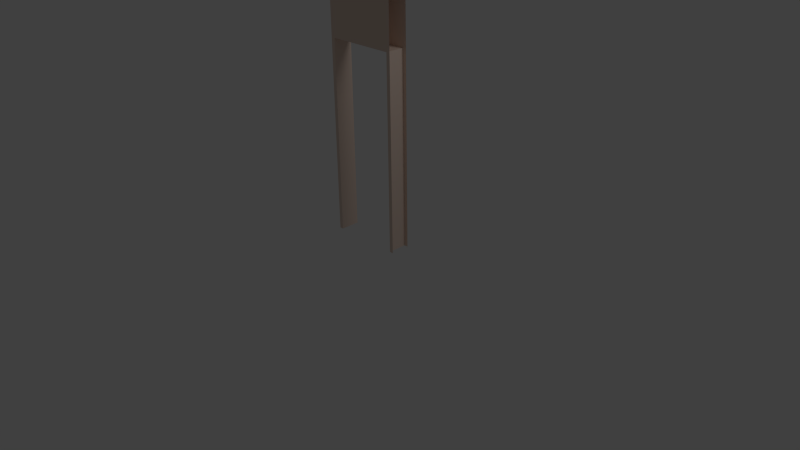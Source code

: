 # Source: InnerWall_Door.blend  (saved by Blender 2.63.0; exported with 4.5.12 LTS)
import bpy
from mathutils import Matrix  # noqa: F401  (used for matrix-valued properties, if any)

bpy.ops.wm.read_factory_settings(use_empty=True)
scene = bpy.context.scene
scene.name = 'Scene'

# ---- collections
col_collection_1 = bpy.data.collections.new('Collection 1'); scene.collection.children.link(col_collection_1)

# ---- materials (node trees are filled in below, after node groups)
mat_inner_wall = bpy.data.materials.new('Inner Wall')
mat_inner_wall.alpha_threshold = 0.0
mat_inner_wall.use_transparent_shadow = False
mat_inner_wall.diffuse_color = (0.8, 0.6405, 0.5465, 1.0)
mat_inner_wall.roughness = 0.5
mat_inner_wall.line_color = (0.0, 0.0, 0.0, 1.0)

# ---- material node trees

# ---- world
world_world = bpy.data.worlds.new('World'); scene.world = world_world
world_world.color = (0.05088, 0.05088, 0.05088)
world_world.use_sun_shadow = False
world_world.sun_shadow_jitter_overblur = 0.0
world_world.cycles.sampling_method = 'MANUAL'
world_world.cycles.sample_map_resolution = 256

# ---- cameras
cam_camera = bpy.data.cameras.new('Camera')
cam_camera.clip_end = 100.0
cam_camera.lens = 35.0
cam_camera.sensor_width = 32.0
cam_camera.sensor_height = 18.0
cam_camera.ortho_scale = 7.314
cam_camera.dof.focus_distance = 0.0
cam_camera.dof.aperture_fstop = 128.0

# ---- lights
light_lamp = bpy.data.lights.new('Lamp', 'POINT')
light_lamp.transmission_factor = 0.0
light_lamp.cutoff_distance = 30.0
light_lamp.energy = 100.0
light_lamp.shadow_buffer_clip_start = 1.001
light_lamp.shadow_soft_size = 1.0
light_lamp.shadow_maximum_resolution = 0.006
light_lamp.use_absolute_resolution = True
light_lamp.cycles.use_multiple_importance_sampling = False

# ---- meshes
me_cube = bpy.data.meshes.new('Cube')
me_cube.from_pydata([(0.5, 0.125, 0.25), (0.5, -0.125, 0.25), (-0.5, -0.125, 0.25), (-0.5, 0.125, 0.25), (0.5, 0.125, 3.5), (0.5, -0.125, 3.5), (-0.5, -0.125, 3.5), (-0.5, 0.125, 3.5), (-0.45, -0.125, 0.25), (-0.45, 0.125, 0.25), (0.45, -0.125, 0.25), (0.45, 0.125, 0.25), (-0.45, -0.125, 2.75), (-0.45, 0.125, 2.75), (0.45, -0.125, 2.75), (0.45, 0.125, 2.75), (-0.5, -0.125, 2.75), (-0.5, 0.125, 2.75), (0.5, -0.125, 2.75), (0.5, 0.125, 2.75)], [], [(4, 7, 6, 5), (1, 18, 14, 10), (16, 2, 8, 12), (19, 0, 11, 15), (17, 13, 9, 3), (8, 9, 13, 12), (10, 14, 15, 11), (17, 7, 4, 19), (14, 12, 13, 15), (18, 5, 6, 16)])
_uv = me_cube.uv_layers.new(name='UVMap')
_uv.uv.foreach_set('vector', [0.3333, 0.3333, 4.967e-08, 0.3333, 0.0, 1.093e-07, 0.3333, 0.0, 0.6064, 0.6333, 0.6064, 0.8897, 0.5897, 0.8897, 0.5897, 0.6333, 0.6064, 0.8897, 0.6064, 0.6333, 0.6231, 0.6333, 0.6231, 0.8897, 0.65, 0.8897, 0.65, 0.6333, 0.6667, 0.6333, 0.6667, 0.8897, 0.6333, 0.8897, 0.65, 0.8897, 0.65, 0.6333, 0.6333, 0.6333, 0.9231, 0.6667, 0.9231, 0.3333, 0.6667, 0.3333, 0.6667, 0.6667, 0.5897, 0.9667, 0.3333, 0.9667, 0.3333, 0.6333, 0.5897, 0.6333, 0.6667, 0.07692, 0.6667, 0.0, 1.0, 7.947e-08, 1.0, 0.07692, 0.3333, 0.6333, 0.3333, 0.3333, 0.6667, 0.3333, 0.6667, 0.6333, 0.3333, 0.6667, 0.3333, 0.7436, 1.987e-08, 0.7436, 0.0, 0.6667])
me_cube.materials.append(mat_inner_wall)
me_cube.use_remesh_preserve_volume = False
me_cube.use_remesh_preserve_attributes = False
me_cube.use_mirror_vertex_groups = False
me_cube.update()

# ---- objects
ob_cube = bpy.data.objects.new('Cube', me_cube)
ob_lamp = bpy.data.objects.new('Lamp', light_lamp)
ob_camera = bpy.data.objects.new('Camera', cam_camera)

# ---- transforms, parenting, visibility, modifiers, constraints
ob_cube.location = (0.0, 0.0, 2.384e-07)
ob_cube.lock_rotations_4d = False
ob_cube.empty_display_type = 'ARROWS'
ob_cube.lineart.crease_threshold = 0.0
ob_lamp.location = (4.076, 1.005, 5.904)
ob_lamp.rotation_euler = (0.6503, 0.05522, 1.866)
ob_lamp.lock_rotations_4d = False
ob_lamp.empty_display_type = 'ARROWS'
ob_lamp.color = (0.0, 0.0, 0.0, 0.0)
ob_lamp.lineart.crease_threshold = 0.0
ob_camera.location = (7.481, -6.508, 5.344)
ob_camera.rotation_euler = (1.109, 0.01082, 0.8149)
ob_camera.lock_rotations_4d = False
ob_camera.empty_display_type = 'ARROWS'
ob_camera.color = (0.0, 0.0, 0.0, 0.0)
ob_camera.display_type = 'WIRE'
ob_camera.lineart.crease_threshold = 0.0

# ---- collection membership
col_collection_1.objects.link(ob_cube)
col_collection_1.objects.link(ob_lamp)
col_collection_1.objects.link(ob_camera)

# ---- scene / render settings (as saved in the file)
scene.camera = ob_camera
scene.frame_start = 1; scene.frame_end = 250; scene.frame_set(1)
scene.render.engine = 'BLENDER_EEVEE_NEXT'
scene.render.image_settings.color_mode = 'RGB'
scene.render.image_settings.compression = 90
scene.render.resolution_percentage = 50
scene.render.dither_intensity = 0.0
scene.render.bake_margin = 2
scene.render.bake_bias = 0.0
scene.cycles.use_denoising = False
scene.cycles.samples = 10
scene.cycles.sampling_pattern = 'TABULATED_SOBOL'
scene.cycles.light_sampling_threshold = 0.0
scene.cycles.use_adaptive_sampling = False
scene.cycles.use_light_tree = False
scene.cycles.blur_glossy = 0.0
scene.cycles.volume_bounces = 1
scene.cycles.pixel_filter_type = 'GAUSSIAN'
scene.cycles.sample_clamp_indirect = 0.0
scene.view_settings.view_transform = 'Standard'
bpy.context.view_layer.update()
